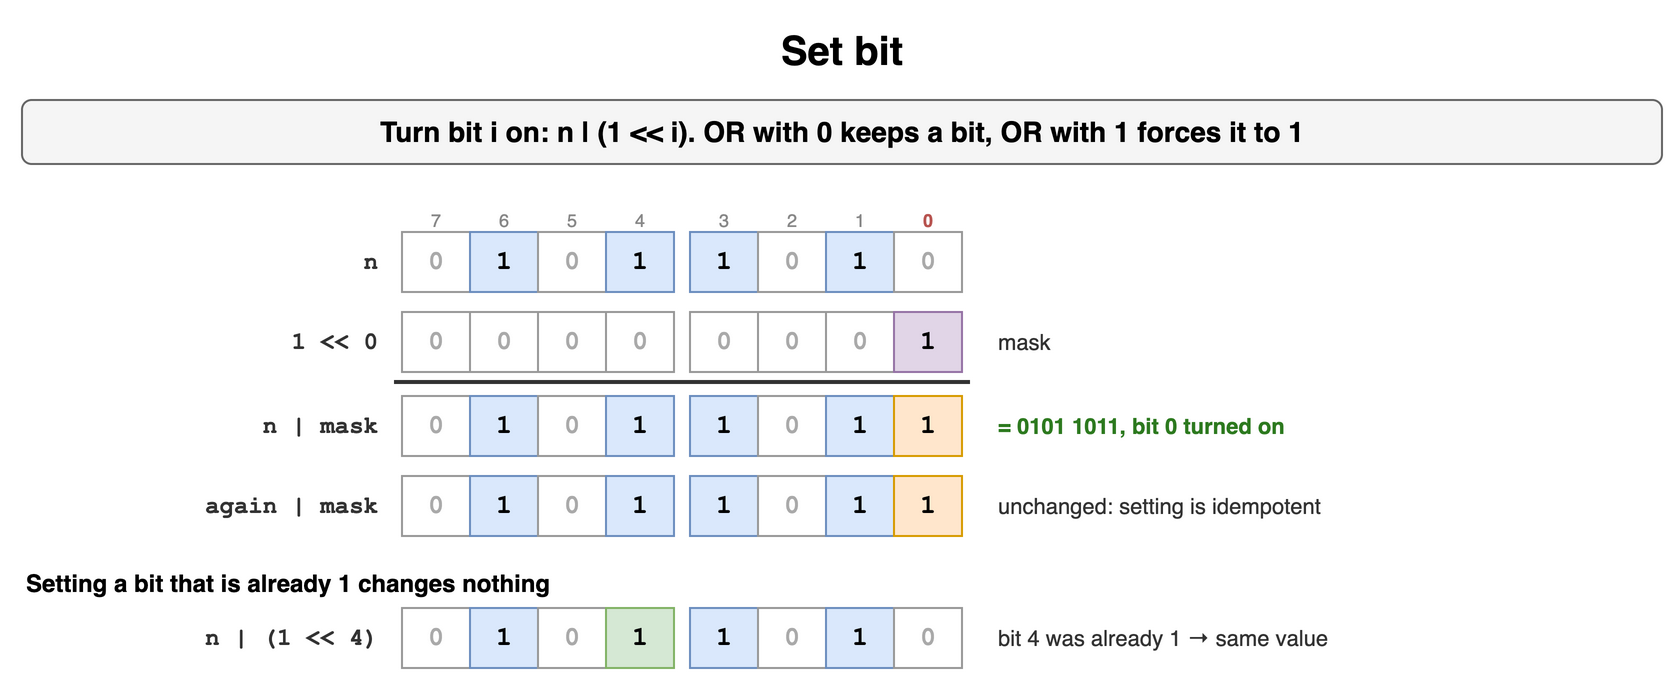

The diagram above was exported from draw.io. Its source (the exported page's mxGraphModel, read from the mxfile embedded in the PNG):
<mxGraphModel dx="900" dy="354" grid="1" gridSize="10" guides="1" tooltips="1" connect="1" arrows="1" fold="1" page="1" pageScale="1" pageWidth="900" pageHeight="354" math="0" shadow="0">
  <root>
    <mxCell id="0" />
    <mxCell id="1" parent="0" />
    <mxCell id="b81" value="Set bit" style="text;html=1;align=center;verticalAlign=middle;whiteSpace=wrap;fontSize=20;fontStyle=1;" vertex="1" parent="1">
      <mxGeometry x="40" y="10" width="820" height="30" as="geometry" />
    </mxCell>
    <mxCell id="b82" value="Turn bit i on: n | (1 &lt;&lt; i). OR with 0 keeps a bit, OR with 1 forces it to 1" style="rounded=1;whiteSpace=wrap;html=1;fillColor=#f5f5f5;strokeColor=#666666;fontStyle=1;fontSize=14;" vertex="1" parent="1">
      <mxGeometry x="40" y="50" width="820" height="32" as="geometry" />
    </mxCell>
    <mxCell id="b83" value="7" style="text;html=1;whiteSpace=wrap;fontSize=11;align=center;fontSize=9;fontColor=#888888;" vertex="1" parent="1">
      <mxGeometry x="226" y="98" width="42" height="14" as="geometry" />
    </mxCell>
    <mxCell id="b84" value="6" style="text;html=1;whiteSpace=wrap;fontSize=11;align=center;fontSize=9;fontColor=#888888;" vertex="1" parent="1">
      <mxGeometry x="260" y="98" width="42" height="14" as="geometry" />
    </mxCell>
    <mxCell id="b85" value="5" style="text;html=1;whiteSpace=wrap;fontSize=11;align=center;fontSize=9;fontColor=#888888;" vertex="1" parent="1">
      <mxGeometry x="294" y="98" width="42" height="14" as="geometry" />
    </mxCell>
    <mxCell id="b86" value="4" style="text;html=1;whiteSpace=wrap;fontSize=11;align=center;fontSize=9;fontColor=#888888;" vertex="1" parent="1">
      <mxGeometry x="328" y="98" width="42" height="14" as="geometry" />
    </mxCell>
    <mxCell id="b87" value="3" style="text;html=1;whiteSpace=wrap;fontSize=11;align=center;fontSize=9;fontColor=#888888;" vertex="1" parent="1">
      <mxGeometry x="370" y="98" width="42" height="14" as="geometry" />
    </mxCell>
    <mxCell id="b88" value="2" style="text;html=1;whiteSpace=wrap;fontSize=11;align=center;fontSize=9;fontColor=#888888;" vertex="1" parent="1">
      <mxGeometry x="404" y="98" width="42" height="14" as="geometry" />
    </mxCell>
    <mxCell id="b89" value="1" style="text;html=1;whiteSpace=wrap;fontSize=11;align=center;fontSize=9;fontColor=#888888;" vertex="1" parent="1">
      <mxGeometry x="438" y="98" width="42" height="14" as="geometry" />
    </mxCell>
    <mxCell id="b810" value="0" style="text;html=1;whiteSpace=wrap;fontSize=11;align=center;fontSize=9;fontColor=#b85450;fontStyle=1;" vertex="1" parent="1">
      <mxGeometry x="472" y="98" width="42" height="14" as="geometry" />
    </mxCell>
    <mxCell id="b811" value="0" style="rounded=0;whiteSpace=wrap;html=1;fontFamily=Courier New;fontStyle=1;fontSize=13;fillColor=#ffffff;strokeColor=#999999;fontColor=#aaaaaa;" vertex="1" parent="1">
      <mxGeometry x="230" y="116" width="34" height="30" as="geometry" />
    </mxCell>
    <mxCell id="b812" value="1" style="rounded=0;whiteSpace=wrap;html=1;fontFamily=Courier New;fontStyle=1;fontSize=13;fillColor=#dae8fc;strokeColor=#6c8ebf;" vertex="1" parent="1">
      <mxGeometry x="264" y="116" width="34" height="30" as="geometry" />
    </mxCell>
    <mxCell id="b813" value="0" style="rounded=0;whiteSpace=wrap;html=1;fontFamily=Courier New;fontStyle=1;fontSize=13;fillColor=#ffffff;strokeColor=#999999;fontColor=#aaaaaa;" vertex="1" parent="1">
      <mxGeometry x="298" y="116" width="34" height="30" as="geometry" />
    </mxCell>
    <mxCell id="b814" value="1" style="rounded=0;whiteSpace=wrap;html=1;fontFamily=Courier New;fontStyle=1;fontSize=13;fillColor=#dae8fc;strokeColor=#6c8ebf;" vertex="1" parent="1">
      <mxGeometry x="332" y="116" width="34" height="30" as="geometry" />
    </mxCell>
    <mxCell id="b815" value="1" style="rounded=0;whiteSpace=wrap;html=1;fontFamily=Courier New;fontStyle=1;fontSize=13;fillColor=#dae8fc;strokeColor=#6c8ebf;" vertex="1" parent="1">
      <mxGeometry x="374" y="116" width="34" height="30" as="geometry" />
    </mxCell>
    <mxCell id="b816" value="0" style="rounded=0;whiteSpace=wrap;html=1;fontFamily=Courier New;fontStyle=1;fontSize=13;fillColor=#ffffff;strokeColor=#999999;fontColor=#aaaaaa;" vertex="1" parent="1">
      <mxGeometry x="408" y="116" width="34" height="30" as="geometry" />
    </mxCell>
    <mxCell id="b817" value="1" style="rounded=0;whiteSpace=wrap;html=1;fontFamily=Courier New;fontStyle=1;fontSize=13;fillColor=#dae8fc;strokeColor=#6c8ebf;" vertex="1" parent="1">
      <mxGeometry x="442" y="116" width="34" height="30" as="geometry" />
    </mxCell>
    <mxCell id="b818" value="0" style="rounded=0;whiteSpace=wrap;html=1;fontFamily=Courier New;fontStyle=1;fontSize=13;fillColor=#ffffff;strokeColor=#999999;fontColor=#aaaaaa;" vertex="1" parent="1">
      <mxGeometry x="476" y="116" width="34" height="30" as="geometry" />
    </mxCell>
    <mxCell id="b819" value="n" style="text;html=1;whiteSpace=wrap;fontSize=11;align=right;verticalAlign=middle;fontStyle=1;fontSize=12;fontFamily=Courier New;fontColor=#333333;" vertex="1" parent="1">
      <mxGeometry x="70" y="116" width="150" height="30" as="geometry" />
    </mxCell>
    <mxCell id="b820" value="0" style="rounded=0;whiteSpace=wrap;html=1;fontFamily=Courier New;fontStyle=1;fontSize=13;fillColor=#ffffff;strokeColor=#999999;fontColor=#aaaaaa;" vertex="1" parent="1">
      <mxGeometry x="230" y="156" width="34" height="30" as="geometry" />
    </mxCell>
    <mxCell id="b821" value="0" style="rounded=0;whiteSpace=wrap;html=1;fontFamily=Courier New;fontStyle=1;fontSize=13;fillColor=#ffffff;strokeColor=#999999;fontColor=#aaaaaa;" vertex="1" parent="1">
      <mxGeometry x="264" y="156" width="34" height="30" as="geometry" />
    </mxCell>
    <mxCell id="b822" value="0" style="rounded=0;whiteSpace=wrap;html=1;fontFamily=Courier New;fontStyle=1;fontSize=13;fillColor=#ffffff;strokeColor=#999999;fontColor=#aaaaaa;" vertex="1" parent="1">
      <mxGeometry x="298" y="156" width="34" height="30" as="geometry" />
    </mxCell>
    <mxCell id="b823" value="0" style="rounded=0;whiteSpace=wrap;html=1;fontFamily=Courier New;fontStyle=1;fontSize=13;fillColor=#ffffff;strokeColor=#999999;fontColor=#aaaaaa;" vertex="1" parent="1">
      <mxGeometry x="332" y="156" width="34" height="30" as="geometry" />
    </mxCell>
    <mxCell id="b824" value="0" style="rounded=0;whiteSpace=wrap;html=1;fontFamily=Courier New;fontStyle=1;fontSize=13;fillColor=#ffffff;strokeColor=#999999;fontColor=#aaaaaa;" vertex="1" parent="1">
      <mxGeometry x="374" y="156" width="34" height="30" as="geometry" />
    </mxCell>
    <mxCell id="b825" value="0" style="rounded=0;whiteSpace=wrap;html=1;fontFamily=Courier New;fontStyle=1;fontSize=13;fillColor=#ffffff;strokeColor=#999999;fontColor=#aaaaaa;" vertex="1" parent="1">
      <mxGeometry x="408" y="156" width="34" height="30" as="geometry" />
    </mxCell>
    <mxCell id="b826" value="0" style="rounded=0;whiteSpace=wrap;html=1;fontFamily=Courier New;fontStyle=1;fontSize=13;fillColor=#ffffff;strokeColor=#999999;fontColor=#aaaaaa;" vertex="1" parent="1">
      <mxGeometry x="442" y="156" width="34" height="30" as="geometry" />
    </mxCell>
    <mxCell id="b827" value="1" style="rounded=0;whiteSpace=wrap;html=1;fontFamily=Courier New;fontStyle=1;fontSize=13;fillColor=#e1d5e7;strokeColor=#9673a6;" vertex="1" parent="1">
      <mxGeometry x="476" y="156" width="34" height="30" as="geometry" />
    </mxCell>
    <mxCell id="b828" value="1 &lt;&lt; 0" style="text;html=1;whiteSpace=wrap;fontSize=11;align=right;verticalAlign=middle;fontStyle=1;fontSize=12;fontFamily=Courier New;fontColor=#333333;" vertex="1" parent="1">
      <mxGeometry x="70" y="156" width="150" height="30" as="geometry" />
    </mxCell>
    <mxCell id="b829" value="mask" style="text;html=1;whiteSpace=wrap;fontSize=11;align=left;verticalAlign=middle;fontColor=#333333;" vertex="1" parent="1">
      <mxGeometry x="526" y="156" width="330" height="30" as="geometry" />
    </mxCell>
    <mxCell id="b830" value="" style="rounded=0;html=1;fillColor=#333333;strokeColor=none;" vertex="1" parent="1">
      <mxGeometry x="226" y="190" width="288" height="2" as="geometry" />
    </mxCell>
    <mxCell id="b831" value="0" style="rounded=0;whiteSpace=wrap;html=1;fontFamily=Courier New;fontStyle=1;fontSize=13;fillColor=#ffffff;strokeColor=#999999;fontColor=#aaaaaa;" vertex="1" parent="1">
      <mxGeometry x="230" y="198" width="34" height="30" as="geometry" />
    </mxCell>
    <mxCell id="b832" value="1" style="rounded=0;whiteSpace=wrap;html=1;fontFamily=Courier New;fontStyle=1;fontSize=13;fillColor=#dae8fc;strokeColor=#6c8ebf;" vertex="1" parent="1">
      <mxGeometry x="264" y="198" width="34" height="30" as="geometry" />
    </mxCell>
    <mxCell id="b833" value="0" style="rounded=0;whiteSpace=wrap;html=1;fontFamily=Courier New;fontStyle=1;fontSize=13;fillColor=#ffffff;strokeColor=#999999;fontColor=#aaaaaa;" vertex="1" parent="1">
      <mxGeometry x="298" y="198" width="34" height="30" as="geometry" />
    </mxCell>
    <mxCell id="b834" value="1" style="rounded=0;whiteSpace=wrap;html=1;fontFamily=Courier New;fontStyle=1;fontSize=13;fillColor=#dae8fc;strokeColor=#6c8ebf;" vertex="1" parent="1">
      <mxGeometry x="332" y="198" width="34" height="30" as="geometry" />
    </mxCell>
    <mxCell id="b835" value="1" style="rounded=0;whiteSpace=wrap;html=1;fontFamily=Courier New;fontStyle=1;fontSize=13;fillColor=#dae8fc;strokeColor=#6c8ebf;" vertex="1" parent="1">
      <mxGeometry x="374" y="198" width="34" height="30" as="geometry" />
    </mxCell>
    <mxCell id="b836" value="0" style="rounded=0;whiteSpace=wrap;html=1;fontFamily=Courier New;fontStyle=1;fontSize=13;fillColor=#ffffff;strokeColor=#999999;fontColor=#aaaaaa;" vertex="1" parent="1">
      <mxGeometry x="408" y="198" width="34" height="30" as="geometry" />
    </mxCell>
    <mxCell id="b837" value="1" style="rounded=0;whiteSpace=wrap;html=1;fontFamily=Courier New;fontStyle=1;fontSize=13;fillColor=#dae8fc;strokeColor=#6c8ebf;" vertex="1" parent="1">
      <mxGeometry x="442" y="198" width="34" height="30" as="geometry" />
    </mxCell>
    <mxCell id="b838" value="1" style="rounded=0;whiteSpace=wrap;html=1;fontFamily=Courier New;fontStyle=1;fontSize=13;fillColor=#ffe6cc;strokeColor=#d79b00;" vertex="1" parent="1">
      <mxGeometry x="476" y="198" width="34" height="30" as="geometry" />
    </mxCell>
    <mxCell id="b839" value="n | mask" style="text;html=1;whiteSpace=wrap;fontSize=11;align=right;verticalAlign=middle;fontStyle=1;fontSize=12;fontFamily=Courier New;fontColor=#333333;" vertex="1" parent="1">
      <mxGeometry x="70" y="198" width="150" height="30" as="geometry" />
    </mxCell>
    <mxCell id="b840" value="= 0101 1011, bit 0 turned on" style="text;html=1;whiteSpace=wrap;fontSize=11;align=left;verticalAlign=middle;fontColor=#2d7a1f;fontStyle=1;" vertex="1" parent="1">
      <mxGeometry x="526" y="198" width="330" height="30" as="geometry" />
    </mxCell>
    <mxCell id="b841" value="0" style="rounded=0;whiteSpace=wrap;html=1;fontFamily=Courier New;fontStyle=1;fontSize=13;fillColor=#ffffff;strokeColor=#999999;fontColor=#aaaaaa;" vertex="1" parent="1">
      <mxGeometry x="230" y="238" width="34" height="30" as="geometry" />
    </mxCell>
    <mxCell id="b842" value="1" style="rounded=0;whiteSpace=wrap;html=1;fontFamily=Courier New;fontStyle=1;fontSize=13;fillColor=#dae8fc;strokeColor=#6c8ebf;" vertex="1" parent="1">
      <mxGeometry x="264" y="238" width="34" height="30" as="geometry" />
    </mxCell>
    <mxCell id="b843" value="0" style="rounded=0;whiteSpace=wrap;html=1;fontFamily=Courier New;fontStyle=1;fontSize=13;fillColor=#ffffff;strokeColor=#999999;fontColor=#aaaaaa;" vertex="1" parent="1">
      <mxGeometry x="298" y="238" width="34" height="30" as="geometry" />
    </mxCell>
    <mxCell id="b844" value="1" style="rounded=0;whiteSpace=wrap;html=1;fontFamily=Courier New;fontStyle=1;fontSize=13;fillColor=#dae8fc;strokeColor=#6c8ebf;" vertex="1" parent="1">
      <mxGeometry x="332" y="238" width="34" height="30" as="geometry" />
    </mxCell>
    <mxCell id="b845" value="1" style="rounded=0;whiteSpace=wrap;html=1;fontFamily=Courier New;fontStyle=1;fontSize=13;fillColor=#dae8fc;strokeColor=#6c8ebf;" vertex="1" parent="1">
      <mxGeometry x="374" y="238" width="34" height="30" as="geometry" />
    </mxCell>
    <mxCell id="b846" value="0" style="rounded=0;whiteSpace=wrap;html=1;fontFamily=Courier New;fontStyle=1;fontSize=13;fillColor=#ffffff;strokeColor=#999999;fontColor=#aaaaaa;" vertex="1" parent="1">
      <mxGeometry x="408" y="238" width="34" height="30" as="geometry" />
    </mxCell>
    <mxCell id="b847" value="1" style="rounded=0;whiteSpace=wrap;html=1;fontFamily=Courier New;fontStyle=1;fontSize=13;fillColor=#dae8fc;strokeColor=#6c8ebf;" vertex="1" parent="1">
      <mxGeometry x="442" y="238" width="34" height="30" as="geometry" />
    </mxCell>
    <mxCell id="b848" value="1" style="rounded=0;whiteSpace=wrap;html=1;fontFamily=Courier New;fontStyle=1;fontSize=13;fillColor=#ffe6cc;strokeColor=#d79b00;" vertex="1" parent="1">
      <mxGeometry x="476" y="238" width="34" height="30" as="geometry" />
    </mxCell>
    <mxCell id="b849" value="again | mask" style="text;html=1;whiteSpace=wrap;fontSize=11;align=right;verticalAlign=middle;fontStyle=1;fontSize=12;fontFamily=Courier New;fontColor=#333333;" vertex="1" parent="1">
      <mxGeometry x="70" y="238" width="150" height="30" as="geometry" />
    </mxCell>
    <mxCell id="b850" value="unchanged: setting is idempotent" style="text;html=1;whiteSpace=wrap;fontSize=11;align=left;verticalAlign=middle;fontColor=#333333;" vertex="1" parent="1">
      <mxGeometry x="526" y="238" width="330" height="30" as="geometry" />
    </mxCell>
    <mxCell id="b851" value="Setting a bit that is already 1 changes nothing" style="text;html=1;whiteSpace=wrap;fontSize=11;fontStyle=1;fontSize=12;" vertex="1" parent="1">
      <mxGeometry x="40" y="278" width="600" height="18" as="geometry" />
    </mxCell>
    <mxCell id="b852" value="0" style="rounded=0;whiteSpace=wrap;html=1;fontFamily=Courier New;fontStyle=1;fontSize=13;fillColor=#ffffff;strokeColor=#999999;fontColor=#aaaaaa;" vertex="1" parent="1">
      <mxGeometry x="230" y="304" width="34" height="30" as="geometry" />
    </mxCell>
    <mxCell id="b853" value="1" style="rounded=0;whiteSpace=wrap;html=1;fontFamily=Courier New;fontStyle=1;fontSize=13;fillColor=#dae8fc;strokeColor=#6c8ebf;" vertex="1" parent="1">
      <mxGeometry x="264" y="304" width="34" height="30" as="geometry" />
    </mxCell>
    <mxCell id="b854" value="0" style="rounded=0;whiteSpace=wrap;html=1;fontFamily=Courier New;fontStyle=1;fontSize=13;fillColor=#ffffff;strokeColor=#999999;fontColor=#aaaaaa;" vertex="1" parent="1">
      <mxGeometry x="298" y="304" width="34" height="30" as="geometry" />
    </mxCell>
    <mxCell id="b855" value="1" style="rounded=0;whiteSpace=wrap;html=1;fontFamily=Courier New;fontStyle=1;fontSize=13;fillColor=#d5e8d4;strokeColor=#82b366;" vertex="1" parent="1">
      <mxGeometry x="332" y="304" width="34" height="30" as="geometry" />
    </mxCell>
    <mxCell id="b856" value="1" style="rounded=0;whiteSpace=wrap;html=1;fontFamily=Courier New;fontStyle=1;fontSize=13;fillColor=#dae8fc;strokeColor=#6c8ebf;" vertex="1" parent="1">
      <mxGeometry x="374" y="304" width="34" height="30" as="geometry" />
    </mxCell>
    <mxCell id="b857" value="0" style="rounded=0;whiteSpace=wrap;html=1;fontFamily=Courier New;fontStyle=1;fontSize=13;fillColor=#ffffff;strokeColor=#999999;fontColor=#aaaaaa;" vertex="1" parent="1">
      <mxGeometry x="408" y="304" width="34" height="30" as="geometry" />
    </mxCell>
    <mxCell id="b858" value="1" style="rounded=0;whiteSpace=wrap;html=1;fontFamily=Courier New;fontStyle=1;fontSize=13;fillColor=#dae8fc;strokeColor=#6c8ebf;" vertex="1" parent="1">
      <mxGeometry x="442" y="304" width="34" height="30" as="geometry" />
    </mxCell>
    <mxCell id="b859" value="0" style="rounded=0;whiteSpace=wrap;html=1;fontFamily=Courier New;fontStyle=1;fontSize=13;fillColor=#ffffff;strokeColor=#999999;fontColor=#aaaaaa;" vertex="1" parent="1">
      <mxGeometry x="476" y="304" width="34" height="30" as="geometry" />
    </mxCell>
    <mxCell id="b860" value="n | (1 &lt;&lt; 4)" style="text;html=1;whiteSpace=wrap;fontSize=11;align=right;verticalAlign=middle;fontStyle=1;fontSize=12;fontFamily=Courier New;fontColor=#333333;" vertex="1" parent="1">
      <mxGeometry x="70" y="304" width="150" height="30" as="geometry" />
    </mxCell>
    <mxCell id="b861" value="bit 4 was already 1 → same value" style="text;html=1;whiteSpace=wrap;fontSize=11;align=left;verticalAlign=middle;fontColor=#333333;" vertex="1" parent="1">
      <mxGeometry x="526" y="304" width="330" height="30" as="geometry" />
    </mxCell>
  </root>
</mxGraphModel>